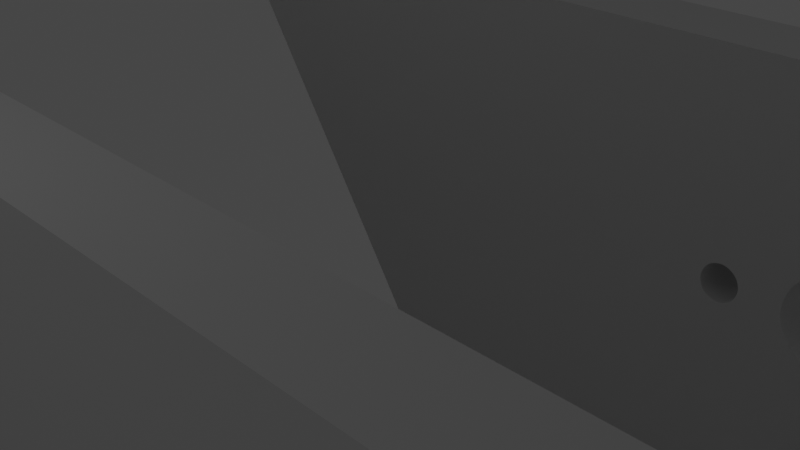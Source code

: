 # Source: pedal-base.blend  (saved by Blender 3.2.14; exported with 4.5.12 LTS)
import bpy
from mathutils import Matrix  # noqa: F401  (used for matrix-valued properties, if any)

bpy.ops.wm.read_factory_settings(use_empty=True)
scene = bpy.context.scene
scene.name = 'Scene'

# ---- collections
col_collection = bpy.data.collections.new('Collection'); scene.collection.children.link(col_collection)

# ---- world
world_world = bpy.data.worlds.new('World'); scene.world = world_world
world_world.use_nodes = True; world_world.node_tree.nodes.clear()
_N = world_world.node_tree.nodes; _L = world_world.node_tree.links
n0 = _N.new('ShaderNodeOutputWorld'); n0.name = 'World Output'; n0.location = (300, 300)
n1 = _N.new('ShaderNodeBackground'); n1.name = 'Background'; n1.location = (10, 300)
n1.inputs[0].default_value = (0.05088, 0.05088, 0.05088, 1.0)
_L.new(n1.outputs[0], n0.inputs[0])
n0.is_active_output = True
world_world.color = (0.05088, 0.05088, 0.05088)
world_world.use_sun_shadow = False
world_world.sun_shadow_jitter_overblur = 0.0

# ---- cameras
cam_camera = bpy.data.cameras.new('Camera')
cam_camera.clip_end = 100.0
cam_camera.ortho_scale = 7.314

# ---- lights
light_light = bpy.data.lights.new('Light', 'POINT')
light_light.transmission_factor = 0.0
light_light.energy = 1000.0
light_light.shadow_soft_size = 0.1
light_light.shadow_maximum_resolution = 0.006
light_light.use_absolute_resolution = True

# ---- meshes
me_sketch = bpy.data.meshes.new('Sketch')
me_sketch.from_pydata([(-120.0, 48.0, 0.0), (-110.0, 48.0, 0.0), (-110.0, 54.0, 0.0), (-109.9, 54.79, 0.0), (-109.8, 55.54, 0.0), (-109.6, 56.26, 0.0), (-109.2, 56.94, 0.0), (-108.8, 57.57, 0.0), (-108.3, 58.14, 0.0), (-107.8, 58.64, 0.0), (-107.2, 59.08, 0.0), (-106.5, 59.44, 0.0), (-105.8, 59.72, 0.0), (-105.1, 59.9, 0.0), (-104.3, 59.99, 0.0), (-75.7, 59.99, 0.0), (-74.91, 59.9, 0.0), (-74.17, 59.72, 0.0), (-73.46, 59.44, 0.0), (-72.8, 59.08, 0.0), (-72.2, 58.64, 0.0), (-71.65, 58.14, 0.0), (-71.17, 57.57, 0.0), (-70.77, 56.94, 0.0), (-70.44, 56.26, 0.0), (-70.2, 55.54, 0.0), (-70.05, 54.79, 0.0), (-70.0, 54.0, 0.0), (-70.0, 48.0, 0.0), (70.0, 48.0, 0.0), (70.0, 54.0, 0.0), (70.06, 54.82, 0.0), (70.21, 55.6, 0.0), (70.47, 56.34, 0.0), (70.82, 57.03, 0.0), (71.25, 57.67, 0.0), (71.76, 58.24, 0.0), (72.33, 58.75, 0.0), (72.97, 59.18, 0.0), (73.66, 59.53, 0.0), (74.41, 59.79, 0.0), (75.19, 59.95, 0.0), (76.0, 60.0, 0.0), (104.0, 60.0, 0.0), (104.8, 59.95, 0.0), (105.6, 59.79, 0.0), (106.3, 59.53, 0.0), (107.0, 59.18, 0.0), (107.7, 58.75, 0.0), (108.2, 58.24, 0.0), (108.8, 57.67, 0.0), (109.2, 57.03, 0.0), (109.5, 56.34, 0.0), (109.8, 55.6, 0.0), (109.9, 54.82, 0.0), (110.0, 54.0, 0.0), (110.0, 48.0, 0.0), (120.0, 48.0, 0.0), (120.0, 0.001659, 0.0), (110.0, 0.001659, 0.0), (110.0, -5.998, 0.0), (109.9, -6.813, 0.0), (109.8, -7.593, 0.0), (109.5, -8.334, 0.0), (109.2, -9.027, 0.0), (108.8, -9.665, 0.0), (108.2, -10.24, 0.0), (107.7, -10.75, 0.0), (107.0, -11.18, 0.0), (106.3, -11.53, 0.0), (105.6, -11.78, 0.0), (104.8, -11.94, 0.0), (104.0, -12.0, 0.0), (76.0, -12.0, 0.0), (75.19, -11.94, 0.0), (74.41, -11.78, 0.0), (73.66, -11.53, 0.0), (72.97, -11.18, 0.0), (72.33, -10.75, 0.0), (71.76, -10.24, 0.0), (71.25, -9.665, 0.0), (70.82, -9.027, 0.0), (70.47, -8.334, 0.0), (70.21, -7.593, 0.0), (70.06, -6.813, 0.0), (70.0, -5.998, 0.0), (70.0, 0.001659, 0.0), (-70.0, 0.001659, 0.0), (-70.0, -5.998, 0.0), (-70.05, -6.813, 0.0), (-70.21, -7.593, 0.0), (-70.47, -8.334, 0.0), (-70.82, -9.027, 0.0), (-71.25, -9.665, 0.0), (-71.76, -10.24, 0.0), (-72.33, -10.75, 0.0), (-72.97, -11.18, 0.0), (-73.66, -11.53, 0.0), (-74.4, -11.78, 0.0), (-75.19, -11.94, 0.0), (-76.0, -12.0, 0.0), (-104.0, -12.0, 0.0), (-104.8, -11.94, 0.0), (-105.6, -11.78, 0.0), (-106.3, -11.53, 0.0), (-107.0, -11.18, 0.0), (-107.7, -10.75, 0.0), (-108.2, -10.24, 0.0), (-108.7, -9.665, 0.0), (-109.2, -9.027, 0.0), (-109.5, -8.334, 0.0), (-109.8, -7.593, 0.0), (-109.9, -6.813, 0.0), (-110.0, -5.998, 0.0), (-110.0, 0.001659, 0.0), (-120.0, 0.001659, 0.0), (-76.0, -3.248, 0.0), (-104.0, -3.248, 0.0), (-104.4, -3.273, 0.0), (-104.7, -3.347, 0.0), (-105.1, -3.464, 0.0), (-105.4, -3.624, 0.0), (-105.7, -3.821, 0.0), (-105.9, -4.054, 0.0), (-106.2, -4.318, 0.0), (-106.4, -4.61, 0.0), (-106.5, -4.928, 0.0), (-106.7, -5.267, 0.0), (-106.7, -5.625, 0.0), (-106.7, -5.998, 0.0), (-106.7, -6.371, 0.0), (-106.7, -6.729, 0.0), (-106.5, -7.069, 0.0), (-106.4, -7.386, 0.0), (-106.2, -7.679, 0.0), (-105.9, -7.943, 0.0), (-105.7, -8.175, 0.0), (-105.4, -8.373, 0.0), (-105.1, -8.532, 0.0), (-104.7, -8.65, 0.0), (-104.4, -8.723, 0.0), (-104.0, -8.748, 0.0), (-76.0, -8.748, 0.0), (-75.63, -8.723, 0.0), (-75.27, -8.65, 0.0), (-74.93, -8.532, 0.0), (-74.61, -8.373, 0.0), (-74.32, -8.175, 0.0), (-74.06, -7.943, 0.0), (-73.82, -7.679, 0.0), (-73.63, -7.386, 0.0), (-73.47, -7.069, 0.0), (-73.35, -6.729, 0.0), (-73.27, -6.371, 0.0), (-73.25, -5.998, 0.0), (-73.27, -5.625, 0.0), (-73.35, -5.267, 0.0), (-73.47, -4.928, 0.0), (-73.63, -4.61, 0.0), (-73.82, -4.318, 0.0), (-74.06, -4.054, 0.0), (-74.32, -3.821, 0.0), (-74.61, -3.624, 0.0), (-74.93, -3.464, 0.0), (-75.27, -3.347, 0.0), (-75.63, -3.273, 0.0), (-104.0, 51.25, 0.0), (-76.0, 51.25, 0.0), (-75.63, 51.28, 0.0), (-75.27, 51.35, 0.0), (-74.93, 51.47, 0.0), (-74.61, 51.63, 0.0), (-74.32, 51.82, 0.0), (-74.06, 52.06, 0.0), (-73.82, 52.32, 0.0), (-73.63, 52.61, 0.0), (-73.47, 52.93, 0.0), (-73.35, 53.27, 0.0), (-73.27, 53.63, 0.0), (-73.25, 54.0, 0.0), (-73.27, 54.37, 0.0), (-73.35, 54.73, 0.0), (-73.47, 55.07, 0.0), (-73.63, 55.39, 0.0), (-73.82, 55.68, 0.0), (-74.06, 55.95, 0.0), (-74.32, 56.18, 0.0), (-74.61, 56.38, 0.0), (-74.93, 56.54, 0.0), (-75.27, 56.65, 0.0), (-75.63, 56.73, 0.0), (-76.0, 56.75, 0.0), (-104.0, 56.75, 0.0), (-104.4, 56.73, 0.0), (-104.7, 56.65, 0.0), (-105.1, 56.54, 0.0), (-105.4, 56.38, 0.0), (-105.7, 56.18, 0.0), (-105.9, 55.95, 0.0), (-106.2, 55.68, 0.0), (-106.4, 55.39, 0.0), (-106.5, 55.07, 0.0), (-106.7, 54.73, 0.0), (-106.7, 54.37, 0.0), (-106.7, 54.0, 0.0), (-106.7, 53.63, 0.0), (-106.7, 53.27, 0.0), (-106.5, 52.93, 0.0), (-106.4, 52.61, 0.0), (-106.2, 52.32, 0.0), (-105.9, 52.06, 0.0), (-105.7, 51.82, 0.0), (-105.4, 51.63, 0.0), (-105.1, 51.47, 0.0), (-104.7, 51.35, 0.0), (-104.4, 51.28, 0.0), (104.0, 56.75, 0.0), (76.0, 56.75, 0.0), (75.63, 56.73, 0.0), (75.27, 56.65, 0.0), (74.93, 56.54, 0.0), (74.61, 56.38, 0.0), (74.32, 56.18, 0.0), (74.06, 55.95, 0.0), (73.82, 55.68, 0.0), (73.63, 55.39, 0.0), (73.47, 55.07, 0.0), (73.35, 54.73, 0.0), (73.28, 54.37, 0.0), (73.25, 54.0, 0.0), (73.28, 53.63, 0.0), (73.35, 53.27, 0.0), (73.47, 52.93, 0.0), (73.63, 52.61, 0.0), (73.82, 52.32, 0.0), (74.06, 52.06, 0.0), (74.32, 51.82, 0.0), (74.61, 51.63, 0.0), (74.93, 51.47, 0.0), (75.27, 51.35, 0.0), (75.63, 51.28, 0.0), (76.0, 51.25, 0.0), (104.0, 51.25, 0.0), (104.4, 51.28, 0.0), (104.7, 51.35, 0.0), (105.1, 51.47, 0.0), (105.4, 51.63, 0.0), (105.7, 51.82, 0.0), (105.9, 52.06, 0.0), (106.2, 52.32, 0.0), (106.4, 52.61, 0.0), (106.5, 52.93, 0.0), (106.7, 53.27, 0.0), (106.7, 53.63, 0.0), (106.8, 54.0, 0.0), (106.7, 54.37, 0.0), (106.7, 54.73, 0.0), (106.5, 55.07, 0.0), (106.4, 55.39, 0.0), (106.2, 55.68, 0.0), (105.9, 55.95, 0.0), (105.7, 56.18, 0.0), (105.4, 56.38, 0.0), (105.1, 56.54, 0.0), (104.7, 56.65, 0.0), (104.4, 56.73, 0.0), (104.0, -3.248, 0.0), (76.0, -3.248, 0.0), (75.63, -3.273, 0.0), (75.27, -3.347, 0.0), (74.93, -3.464, 0.0), (74.61, -3.624, 0.0), (74.32, -3.821, 0.0), (74.06, -4.054, 0.0), (73.82, -4.318, 0.0), (73.63, -4.61, 0.0), (73.47, -4.928, 0.0), (73.35, -5.267, 0.0), (73.28, -5.625, 0.0), (73.25, -5.998, 0.0), (73.28, -6.371, 0.0), (73.35, -6.729, 0.0), (73.47, -7.069, 0.0), (73.63, -7.386, 0.0), (73.82, -7.679, 0.0), (74.06, -7.943, 0.0), (74.32, -8.175, 0.0), (74.61, -8.373, 0.0), (74.93, -8.532, 0.0), (75.27, -8.65, 0.0), (75.63, -8.723, 0.0), (76.0, -8.748, 0.0), (104.0, -8.748, 0.0), (104.4, -8.723, 0.0), (104.7, -8.65, 0.0), (105.1, -8.532, 0.0), (105.4, -8.373, 0.0), (105.7, -8.175, 0.0), (105.9, -7.943, 0.0), (106.2, -7.679, 0.0), (106.4, -7.386, 0.0), (106.5, -7.069, 0.0), (106.7, -6.729, 0.0), (106.7, -6.371, 0.0), (106.8, -5.998, 0.0), (106.7, -5.625, 0.0), (106.7, -5.267, 0.0), (106.5, -4.928, 0.0), (106.4, -4.61, 0.0), (106.2, -4.318, 0.0), (105.9, -4.054, 0.0), (105.7, -3.821, 0.0), (105.4, -3.624, 0.0), (105.1, -3.464, 0.0), (104.7, -3.347, 0.0), (104.4, -3.273, 0.0)], [], [(252, 251, 250, 249, 248, 247, 246, 245, 56, 55, 253), (25, 24, 186, 185, 184, 183, 182, 181, 180, 179, 178, 177, 176, 175, 174, 173, 172, 171, 170, 169, 168, 167, 166, 215, 214, 213, 212, 211, 210, 209, 208, 207, 206, 205, 204, 203, 202, 201, 200, 199, 198, 197, 196, 195, 194, 193, 192, 6, 5, 4, 3, 2, 1, 0, 115, 58, 57, 56, 245, 244, 243, 242, 241, 240, 239, 238, 237, 236, 235, 234, 233, 232, 231, 230, 229, 228, 227, 226, 225, 224, 223, 222, 221, 220, 219, 218, 217, 216, 265, 264, 263, 262, 261, 260, 259, 258, 257, 256, 255, 254, 253, 55, 54, 53, 52, 51, 50, 49, 48, 47, 46, 45, 44, 43, 42, 41, 40, 39, 38, 37, 36, 35, 34, 33, 32, 31, 30, 29, 28, 27, 26), (266, 315, 59, 86, 269, 268, 267), (162, 161, 160, 159, 158, 157, 88, 87), (114, 58, 115), (87, 58, 114), (86, 58, 87), (59, 58, 86), (60, 59, 315, 314, 313, 312, 311, 310, 309, 308, 307, 306, 305, 304, 303, 302, 301, 300, 299, 298, 297, 296, 295, 294, 293, 292, 291, 290, 289, 288, 287, 286, 285, 284, 283, 282, 281, 280, 279, 278, 277, 276, 275, 274, 273, 272, 271, 270, 269, 86, 85, 84, 83, 82, 81, 80, 79, 78, 77, 76, 75, 74, 73, 72, 71, 70, 69, 68, 67, 66, 65, 64, 63, 62, 61), (95, 94, 93, 92, 91, 90, 89, 88, 157, 156, 155, 154, 153, 152, 151, 150, 149, 148, 147, 146, 145, 144, 143, 142, 141, 140, 139, 138, 137, 136, 135, 134, 133, 132, 131, 130, 129, 128, 127, 126, 125, 124, 123, 122, 121, 120, 119, 118, 117, 116, 165, 164, 163, 162, 87, 114, 113, 112, 111, 110, 109, 108, 107, 106, 105, 104, 103, 102, 101, 100, 99, 98, 97, 96), (16, 15, 14, 13, 12, 11, 10, 9, 8, 7, 6, 192, 191, 190, 189, 188, 187, 186, 24, 23, 22, 21, 20, 19, 18, 17)])
_uv = me_sketch.uv_layers.new(name='UVMap')
_uv.uv.foreach_set('vector', [0.8025, 0.0, 0.7994, 0.0, 0.7962, 0.0, 0.7931, 0.0, 0.79, 0.0, 0.7868, 0.0, 0.7837, 0.0, 0.7806, 0.0, 0.1818, 0.0, 0.1787, 0.0, 0.8056, 0.0, 0.08464, 0.0, 0.0815, 0.0, 0.5956, 0.0, 0.5925, 0.0, 0.5893, 0.0, 0.5862, 0.0, 0.5831, 0.0, 0.5799, 0.0, 0.5768, 0.0, 0.5737, 0.0, 0.5705, 0.0, 0.5674, 0.0, 0.5643, 0.0, 0.5611, 0.0, 0.558, 0.0, 0.5549, 0.0, 0.5517, 0.0, 0.5486, 0.0, 0.5455, 0.0, 0.5423, 0.0, 0.5392, 0.0, 0.5361, 0.0, 0.5329, 0.0, 0.6865, 0.0, 0.6834, 0.0, 0.6803, 0.0, 0.6771, 0.0, 0.674, 0.0, 0.6708, 0.0, 0.6677, 0.0, 0.6646, 0.0, 0.6614, 0.0, 0.6583, 0.0, 0.6552, 0.0, 0.652, 0.0, 0.6489, 0.0, 0.6458, 0.0, 0.6426, 0.0, 0.6395, 0.0, 0.6364, 0.0, 0.6332, 0.0, 0.6301, 0.0, 0.627, 0.0, 0.6238, 0.0, 0.6207, 0.0, 0.6176, 0.0, 0.6144, 0.0, 0.02508, 0.0, 0.02194, 0.0, 0.01881, 0.0, 0.01567, 0.0, 0.01254, 0.0, 0.009404, 0.0, 0.00627, 0.0, 0.373, 0.0, 0.1944, 0.0, 0.185, 0.0, 0.1818, 0.0, 0.7806, 0.0, 0.7774, 0.0, 0.7743, 0.0, 0.7712, 0.0, 0.768, 0.0, 0.7649, 0.0, 0.7618, 0.0, 0.7586, 0.0, 0.7555, 0.0, 0.7524, 0.0, 0.7492, 0.0, 0.7461, 0.0, 0.7429, 0.0, 0.7398, 0.0, 0.7367, 0.0, 0.7335, 0.0, 0.7304, 0.0, 0.7273, 0.0, 0.7241, 0.0, 0.721, 0.0, 0.7179, 0.0, 0.7147, 0.0, 0.7116, 0.0, 0.7085, 0.0, 0.7053, 0.0, 0.7022, 0.0, 0.6991, 0.0, 0.6959, 0.0, 0.6928, 0.0, 0.6897, 0.0, 0.8433, 0.0, 0.8401, 0.0, 0.837, 0.0, 0.8339, 0.0, 0.8307, 0.0, 0.8276, 0.0, 0.8245, 0.0, 0.8213, 0.0, 0.8182, 0.0, 0.815, 0.0, 0.8119, 0.0, 0.8088, 0.0, 0.8056, 0.0, 0.1787, 0.0, 0.1755, 0.0, 0.1724, 0.0, 0.1693, 0.0, 0.1661, 0.0, 0.163, 0.0, 0.1599, 0.0, 0.1567, 0.0, 0.1536, 0.0, 0.1505, 0.0, 0.1473, 0.0, 0.1442, 0.0, 0.1411, 0.0, 0.1379, 0.0, 0.1348, 0.0, 0.1317, 0.0, 0.1285, 0.0, 0.1254, 0.0, 0.1223, 0.0, 0.1191, 0.0, 0.116, 0.0, 0.1129, 0.0, 0.1097, 0.0, 0.1066, 0.0, 0.1034, 0.0, 0.1003, 0.0, 0.09718, 0.0, 0.09404, 0.0, 0.09091, 0.0, 0.08777, 0.0, 0.8464, 0.0, 1.0, 0.0, 0.1975, 0.0, 0.2821, 0.0, 0.8558, 0.0, 0.8527, 0.0, 0.8495, 0.0, 0.5204, 0.0, 0.5172, 0.0, 0.5141, 0.0, 0.511, 0.0, 0.5078, 0.0, 0.5047, 0.0, 0.2884, 0.0, 0.2853, 0.0, 0.3699, 0.0, 0.1944, 0.0, 0.373, 0.0, 0.2853, 0.0, 0.1944, 0.0, 0.3699, 0.0, 0.2821, 0.0, 0.1944, 0.0, 0.2853, 0.0, 0.1975, 0.0, 0.1944, 0.0, 0.2821, 0.0, 0.2006, 0.0, 0.1975, 0.0, 1.0, 0.0, 0.9969, 0.0, 0.9937, 0.0, 0.9906, 0.0, 0.9875, 0.0, 0.9843, 0.0, 0.9812, 0.0, 0.9781, 0.0, 0.9749, 0.0, 0.9718, 0.0, 0.9687, 0.0, 0.9655, 0.0, 0.9624, 0.0, 0.9592, 0.0, 0.9561, 0.0, 0.953, 0.0, 0.9498, 0.0, 0.9467, 0.0, 0.9436, 0.0, 0.9404, 0.0, 0.9373, 0.0, 0.9342, 0.0, 0.931, 0.0, 0.9279, 0.0, 0.9248, 0.0, 0.9216, 0.0, 0.9185, 0.0, 0.9154, 0.0, 0.9122, 0.0, 0.9091, 0.0, 0.906, 0.0, 0.9028, 0.0, 0.8997, 0.0, 0.8966, 0.0, 0.8934, 0.0, 0.8903, 0.0, 0.8871, 0.0, 0.884, 0.0, 0.8809, 0.0, 0.8777, 0.0, 0.8746, 0.0, 0.8715, 0.0, 0.8683, 0.0, 0.8652, 0.0, 0.8621, 0.0, 0.8589, 0.0, 0.8558, 0.0, 0.2821, 0.0, 0.279, 0.0, 0.2759, 0.0, 0.2727, 0.0, 0.2696, 0.0, 0.2665, 0.0, 0.2633, 0.0, 0.2602, 0.0, 0.2571, 0.0, 0.2539, 0.0, 0.2508, 0.0, 0.2476, 0.0, 0.2445, 0.0, 0.2414, 0.0, 0.2382, 0.0, 0.2351, 0.0, 0.232, 0.0, 0.2288, 0.0, 0.2257, 0.0, 0.2226, 0.0, 0.2194, 0.0, 0.2163, 0.0, 0.2132, 0.0, 0.21, 0.0, 0.2069, 0.0, 0.2038, 0.0, 0.3103, 0.0, 0.3072, 0.0, 0.3041, 0.0, 0.3009, 0.0, 0.2978, 0.0, 0.2947, 0.0, 0.2915, 0.0, 0.2884, 0.0, 0.5047, 0.0, 0.5016, 0.0, 0.4984, 0.0, 0.4953, 0.0, 0.4922, 0.0, 0.489, 0.0, 0.4859, 0.0, 0.4828, 0.0, 0.4796, 0.0, 0.4765, 0.0, 0.4734, 0.0, 0.4702, 0.0, 0.4671, 0.0, 0.4639, 0.0, 0.4608, 0.0, 0.4577, 0.0, 0.4545, 0.0, 0.4514, 0.0, 0.4483, 0.0, 0.4451, 0.0, 0.442, 0.0, 0.4389, 0.0, 0.4357, 0.0, 0.4326, 0.0, 0.4295, 0.0, 0.4263, 0.0, 0.4232, 0.0, 0.4201, 0.0, 0.4169, 0.0, 0.4138, 0.0, 0.4107, 0.0, 0.4075, 0.0, 0.4044, 0.0, 0.4013, 0.0, 0.3981, 0.0, 0.395, 0.0, 0.3918, 0.0, 0.3887, 0.0, 0.3856, 0.0, 0.3824, 0.0, 0.3793, 0.0, 0.3762, 0.0, 0.5298, 0.0, 0.5266, 0.0, 0.5235, 0.0, 0.5204, 0.0, 0.2853, 0.0, 0.3699, 0.0, 0.3668, 0.0, 0.3636, 0.0, 0.3605, 0.0, 0.3574, 0.0, 0.3542, 0.0, 0.3511, 0.0, 0.348, 0.0, 0.3448, 0.0, 0.3417, 0.0, 0.3386, 0.0, 0.3354, 0.0, 0.3323, 0.0, 0.3292, 0.0, 0.326, 0.0, 0.3229, 0.0, 0.3197, 0.0, 0.3166, 0.0, 0.3135, 0.0, 0.05643, 0.0, 0.05329, 0.0, 0.05016, 0.0, 0.04702, 0.0, 0.04389, 0.0, 0.04075, 0.0, 0.03762, 0.0, 0.03448, 0.0, 0.03135, 0.0, 0.02821, 0.0, 0.02508, 0.0, 0.6144, 0.0, 0.6113, 0.0, 0.6082, 0.0, 0.605, 0.0, 0.6019, 0.0, 0.5987, 0.0, 0.5956, 0.0, 0.0815, 0.0, 0.07837, 0.0, 0.07524, 0.0, 0.0721, 0.0, 0.06897, 0.0, 0.06583, 0.0, 0.0627, 0.0, 0.05956, 0.0])
me_sketch.update()
me_sketch_002 = bpy.data.meshes.new('Sketch.002')
me_sketch_002.from_pydata([(120.0, 0.0, 0.0), (-120.0, 0.0, 0.0), (-120.0, 16.0, 0.0), (-119.9, 18.17, 0.0), (-119.4, 20.25, 0.0), (-118.7, 22.23, 0.0), (-117.8, 24.08, 0.0), (-116.7, 25.78, 0.0), (-115.3, 27.31, 0.0), (-113.8, 28.67, 0.0), (-112.1, 29.82, 0.0), (-110.2, 30.74, 0.0), (-108.3, 31.43, 0.0), (-106.2, 31.85, 0.0), (-104.0, 32.0, 0.0), (104.0, 32.0, 0.0), (106.2, 31.85, 0.0), (108.3, 31.43, 0.0), (110.2, 30.74, 0.0), (112.1, 29.82, 0.0), (113.8, 28.67, 0.0), (115.3, 27.31, 0.0), (116.7, 25.78, 0.0), (117.8, 24.08, 0.0), (118.7, 22.23, 0.0), (119.4, 20.25, 0.0), (119.9, 18.17, 0.0), (120.0, 16.0, 0.0), (104.0, 20.25, 0.0), (103.4, 20.21, 0.0), (102.9, 20.1, 0.0), (102.3, 19.92, 0.0), (101.9, 19.67, 0.0), (101.4, 19.36, 0.0), (101.0, 19.01, 0.0), (100.6, 18.6, 0.0), (100.3, 18.15, 0.0), (100.1, 17.65, 0.0), (99.9, 17.13, 0.0), (99.79, 16.58, 0.0), (99.75, 16.0, 0.0), (99.79, 15.42, 0.0), (99.9, 14.87, 0.0), (100.1, 14.35, 0.0), (100.3, 13.85, 0.0), (100.6, 13.4, 0.0), (101.0, 12.99, 0.0), (101.4, 12.64, 0.0), (101.9, 12.33, 0.0), (102.3, 12.08, 0.0), (102.9, 11.9, 0.0), (103.4, 11.79, 0.0), (104.0, 11.75, 0.0), (104.6, 11.79, 0.0), (105.1, 11.9, 0.0), (105.7, 12.08, 0.0), (106.1, 12.33, 0.0), (106.6, 12.64, 0.0), (107.0, 12.99, 0.0), (107.4, 13.4, 0.0), (107.7, 13.85, 0.0), (107.9, 14.35, 0.0), (108.1, 14.87, 0.0), (108.2, 15.42, 0.0), (108.2, 16.0, 0.0), (108.2, 16.58, 0.0), (108.1, 17.13, 0.0), (107.9, 17.65, 0.0), (107.7, 18.15, 0.0), (107.4, 18.6, 0.0), (107.0, 19.01, 0.0), (106.6, 19.36, 0.0), (106.1, 19.67, 0.0), (105.7, 19.92, 0.0), (105.1, 20.1, 0.0), (104.6, 20.21, 0.0), (24.0, 19.5, 0.0), (23.53, 19.47, 0.0), (23.07, 19.37, 0.0), (22.64, 19.22, 0.0), (22.23, 19.02, 0.0), (21.86, 18.77, 0.0), (21.53, 18.47, 0.0), (21.23, 18.14, 0.0), (20.98, 17.77, 0.0), (20.78, 17.36, 0.0), (20.63, 16.93, 0.0), (20.53, 16.47, 0.0), (20.5, 16.0, 0.0), (20.53, 15.53, 0.0), (20.63, 15.07, 0.0), (20.78, 14.64, 0.0), (20.98, 14.23, 0.0), (21.23, 13.86, 0.0), (21.53, 13.53, 0.0), (21.86, 13.23, 0.0), (22.23, 12.98, 0.0), (22.64, 12.78, 0.0), (23.07, 12.63, 0.0), (23.53, 12.53, 0.0), (24.0, 12.5, 0.0), (24.47, 12.53, 0.0), (24.93, 12.63, 0.0), (25.36, 12.78, 0.0), (25.77, 12.98, 0.0), (26.14, 13.23, 0.0), (26.47, 13.53, 0.0), (26.77, 13.86, 0.0), (27.02, 14.23, 0.0), (27.22, 14.64, 0.0), (27.37, 15.07, 0.0), (27.47, 15.53, 0.0), (27.5, 16.0, 0.0), (27.47, 16.47, 0.0), (27.37, 16.93, 0.0), (27.22, 17.36, 0.0), (27.02, 17.77, 0.0), (26.77, 18.14, 0.0), (26.47, 18.47, 0.0), (26.14, 18.77, 0.0), (25.77, 19.02, 0.0), (25.36, 19.22, 0.0), (24.93, 19.37, 0.0), (24.47, 19.47, 0.0), (16.0, 17.4, 0.0), (15.81, 17.39, 0.0), (15.63, 17.35, 0.0), (15.46, 17.29, 0.0), (15.29, 17.21, 0.0), (15.14, 17.11, 0.0), (15.01, 16.99, 0.0), (14.89, 16.86, 0.0), (14.79, 16.71, 0.0), (14.71, 16.54, 0.0), (14.65, 16.37, 0.0), (14.61, 16.19, 0.0), (14.6, 16.0, 0.0), (14.61, 15.81, 0.0), (14.65, 15.63, 0.0), (14.71, 15.46, 0.0), (14.79, 15.29, 0.0), (14.89, 15.14, 0.0), (15.01, 15.01, 0.0), (15.14, 14.89, 0.0), (15.29, 14.79, 0.0), (15.46, 14.71, 0.0), (15.63, 14.65, 0.0), (15.81, 14.61, 0.0), (16.0, 14.6, 0.0), (16.19, 14.61, 0.0), (16.37, 14.65, 0.0), (16.54, 14.71, 0.0), (16.71, 14.79, 0.0), (16.86, 14.89, 0.0), (16.99, 15.01, 0.0), (17.11, 15.14, 0.0), (17.21, 15.29, 0.0), (17.29, 15.46, 0.0), (17.35, 15.63, 0.0), (17.39, 15.81, 0.0), (17.4, 16.0, 0.0), (17.39, 16.19, 0.0), (17.35, 16.37, 0.0), (17.29, 16.54, 0.0), (17.21, 16.71, 0.0), (17.11, 16.86, 0.0), (16.99, 16.99, 0.0), (16.86, 17.11, 0.0), (16.71, 17.21, 0.0), (16.54, 17.29, 0.0), (16.37, 17.35, 0.0), (16.19, 17.39, 0.0), (32.0, 17.4, 0.0), (31.81, 17.39, 0.0), (31.63, 17.35, 0.0), (31.46, 17.29, 0.0), (31.29, 17.21, 0.0), (31.14, 17.11, 0.0), (31.01, 16.99, 0.0), (30.89, 16.86, 0.0), (30.79, 16.71, 0.0), (30.71, 16.54, 0.0), (30.65, 16.37, 0.0), (30.61, 16.19, 0.0), (30.6, 16.0, 0.0), (30.61, 15.81, 0.0), (30.65, 15.63, 0.0), (30.71, 15.46, 0.0), (30.79, 15.29, 0.0), (30.89, 15.14, 0.0), (31.01, 15.01, 0.0), (31.14, 14.89, 0.0), (31.29, 14.79, 0.0), (31.46, 14.71, 0.0), (31.63, 14.65, 0.0), (31.81, 14.61, 0.0), (32.0, 14.6, 0.0), (32.19, 14.61, 0.0), (32.37, 14.65, 0.0), (32.54, 14.71, 0.0), (32.71, 14.79, 0.0), (32.86, 14.89, 0.0), (32.99, 15.01, 0.0), (33.11, 15.14, 0.0), (33.21, 15.29, 0.0), (33.29, 15.46, 0.0), (33.35, 15.63, 0.0), (33.39, 15.81, 0.0), (33.4, 16.0, 0.0), (33.39, 16.19, 0.0), (33.35, 16.37, 0.0), (33.29, 16.54, 0.0), (33.21, 16.71, 0.0), (33.11, 16.86, 0.0), (32.99, 16.99, 0.0), (32.86, 17.11, 0.0), (32.71, 17.21, 0.0), (32.54, 17.29, 0.0), (32.37, 17.35, 0.0), (32.19, 17.39, 0.0), (-104.0, 18.75, 0.0), (-104.4, 18.72, 0.0), (-104.7, 18.65, 0.0), (-105.1, 18.53, 0.0), (-105.4, 18.37, 0.0), (-105.7, 18.18, 0.0), (-105.9, 17.94, 0.0), (-106.2, 17.68, 0.0), (-106.4, 17.39, 0.0), (-106.5, 17.07, 0.0), (-106.7, 16.73, 0.0), (-106.7, 16.37, 0.0), (-106.8, 16.0, 0.0), (-106.7, 15.63, 0.0), (-106.7, 15.27, 0.0), (-106.5, 14.93, 0.0), (-106.4, 14.61, 0.0), (-106.2, 14.32, 0.0), (-105.9, 14.06, 0.0), (-105.7, 13.82, 0.0), (-105.4, 13.63, 0.0), (-105.1, 13.47, 0.0), (-104.7, 13.35, 0.0), (-104.4, 13.28, 0.0), (-104.0, 13.25, 0.0), (-103.6, 13.28, 0.0), (-103.3, 13.35, 0.0), (-102.9, 13.47, 0.0), (-102.6, 13.63, 0.0), (-102.3, 13.82, 0.0), (-102.1, 14.06, 0.0), (-101.8, 14.32, 0.0), (-101.6, 14.61, 0.0), (-101.5, 14.93, 0.0), (-101.3, 15.27, 0.0), (-101.3, 15.63, 0.0), (-101.2, 16.0, 0.0), (-101.3, 16.37, 0.0), (-101.3, 16.73, 0.0), (-101.5, 17.07, 0.0), (-101.6, 17.39, 0.0), (-101.8, 17.68, 0.0), (-102.1, 17.94, 0.0), (-102.3, 18.18, 0.0), (-102.6, 18.37, 0.0), (-102.9, 18.53, 0.0), (-103.3, 18.65, 0.0), (-103.6, 18.72, 0.0)], [], [(197, 196, 195, 194, 193, 192, 191, 190, 189, 188, 187, 186, 185, 184, 183, 182, 181, 180, 179, 178, 177, 176, 175, 174, 173, 172, 219, 218, 217, 38, 37, 36, 35, 118, 117, 116, 115, 114, 113, 112, 111, 110, 109, 108, 44, 43, 42, 201, 200, 199, 198), (39, 38, 217, 216, 215, 214, 213, 212, 211, 210, 209, 208, 207, 206, 205, 204, 203, 202, 201, 42, 41, 40), (128, 127, 126, 125, 124, 171, 170, 169, 168, 167, 166, 165, 164, 163, 162, 161, 160, 159, 158, 157, 156, 155, 154, 153, 152, 151, 150, 149, 148, 147, 146, 145, 144, 143, 142, 141, 140, 139, 138, 137, 136, 135, 134, 133, 132, 131, 130, 258, 257, 256, 255, 254, 253, 252, 251, 250, 249, 248, 247, 246, 245, 95, 94, 93, 92, 91, 90, 89, 88, 87, 86, 85, 84, 83, 82, 81, 80, 79, 78, 77, 76, 123, 122, 121, 120, 119, 118, 35, 34, 33, 32, 31, 30, 29, 28, 75, 74, 73, 72, 71, 70, 69, 68, 67, 66, 65, 64, 63, 62, 61, 60, 59, 58, 57, 56, 55, 54, 53, 52, 51, 50, 49, 48, 47, 46, 45, 44, 108, 107, 106, 105, 104, 103, 102, 101, 100, 99, 98, 97, 96, 1, 0, 27, 26, 25, 24, 23, 22, 21, 20, 19, 18, 17, 16, 15, 14, 13, 12, 11, 10, 9, 8, 7, 6, 5, 4, 3, 2, 226, 225, 224, 223, 222, 221, 220, 267, 266, 265, 264, 263, 262, 261, 260, 259, 129), (258, 130, 129, 259), (241, 240, 239, 238, 237, 236, 235, 234, 233, 232, 231, 230, 229, 228, 227, 226, 2, 1, 96, 95, 245, 244, 243, 242)])
_uv = me_sketch_002.uv_layers.new(name='UVMap')
_uv.uv.foreach_set('vector', [0.7378, 0.0, 0.7341, 0.0, 0.7303, 0.0, 0.7266, 0.0, 0.7228, 0.0, 0.7191, 0.0, 0.7154, 0.0, 0.7116, 0.0, 0.7079, 0.0, 0.7041, 0.0, 0.7004, 0.0, 0.6966, 0.0, 0.6929, 0.0, 0.6891, 0.0, 0.6854, 0.0, 0.6816, 0.0, 0.6779, 0.0, 0.6742, 0.0, 0.6704, 0.0, 0.6667, 0.0, 0.6629, 0.0, 0.6592, 0.0, 0.6554, 0.0, 0.6517, 0.0, 0.6479, 0.0, 0.6442, 0.0, 0.8202, 0.0, 0.8165, 0.0, 0.8127, 0.0, 0.1423, 0.0, 0.1386, 0.0, 0.1348, 0.0, 0.1311, 0.0, 0.4419, 0.0, 0.4382, 0.0, 0.4345, 0.0, 0.4307, 0.0, 0.427, 0.0, 0.4232, 0.0, 0.4195, 0.0, 0.4157, 0.0, 0.412, 0.0, 0.4082, 0.0, 0.4045, 0.0, 0.1648, 0.0, 0.161, 0.0, 0.1573, 0.0, 0.7528, 0.0, 0.7491, 0.0, 0.7453, 0.0, 0.7416, 0.0, 0.1461, 0.0, 0.1423, 0.0, 0.8127, 0.0, 0.809, 0.0, 0.8052, 0.0, 0.8015, 0.0, 0.7978, 0.0, 0.794, 0.0, 0.7903, 0.0, 0.7865, 0.0, 0.7828, 0.0, 0.779, 0.0, 0.7753, 0.0, 0.7715, 0.0, 0.7678, 0.0, 0.764, 0.0, 0.7603, 0.0, 0.7566, 0.0, 0.7528, 0.0, 0.1573, 0.0, 0.1536, 0.0, 0.1498, 0.0, 0.4794, 0.0, 0.4757, 0.0, 0.4719, 0.0, 0.4682, 0.0, 0.4644, 0.0, 0.6404, 0.0, 0.6367, 0.0, 0.633, 0.0, 0.6292, 0.0, 0.6255, 0.0, 0.6217, 0.0, 0.618, 0.0, 0.6142, 0.0, 0.6105, 0.0, 0.6067, 0.0, 0.603, 0.0, 0.5993, 0.0, 0.5955, 0.0, 0.5918, 0.0, 0.588, 0.0, 0.5843, 0.0, 0.5805, 0.0, 0.5768, 0.0, 0.573, 0.0, 0.5693, 0.0, 0.5655, 0.0, 0.5618, 0.0, 0.5581, 0.0, 0.5543, 0.0, 0.5506, 0.0, 0.5468, 0.0, 0.5431, 0.0, 0.5393, 0.0, 0.5356, 0.0, 0.5318, 0.0, 0.5281, 0.0, 0.5243, 0.0, 0.5206, 0.0, 0.5169, 0.0, 0.5131, 0.0, 0.5094, 0.0, 0.5056, 0.0, 0.5019, 0.0, 0.4981, 0.0, 0.4944, 0.0, 0.4906, 0.0, 0.4869, 0.0, 0.9663, 0.0, 0.9625, 0.0, 0.9588, 0.0, 0.9551, 0.0, 0.9513, 0.0, 0.9476, 0.0, 0.9438, 0.0, 0.9401, 0.0, 0.9363, 0.0, 0.9326, 0.0, 0.9288, 0.0, 0.9251, 0.0, 0.9213, 0.0, 0.9176, 0.0, 0.3558, 0.0, 0.3521, 0.0, 0.3483, 0.0, 0.3446, 0.0, 0.3408, 0.0, 0.3371, 0.0, 0.3333, 0.0, 0.3296, 0.0, 0.3258, 0.0, 0.3221, 0.0, 0.3184, 0.0, 0.3146, 0.0, 0.3109, 0.0, 0.3071, 0.0, 0.3034, 0.0, 0.2996, 0.0, 0.2959, 0.0, 0.2921, 0.0, 0.2884, 0.0, 0.2846, 0.0, 0.4607, 0.0, 0.4569, 0.0, 0.4532, 0.0, 0.4494, 0.0, 0.4457, 0.0, 0.4419, 0.0, 0.1311, 0.0, 0.1273, 0.0, 0.1236, 0.0, 0.1199, 0.0, 0.1161, 0.0, 0.1124, 0.0, 0.1086, 0.0, 0.1049, 0.0, 0.2809, 0.0, 0.2772, 0.0, 0.2734, 0.0, 0.2697, 0.0, 0.2659, 0.0, 0.2622, 0.0, 0.2584, 0.0, 0.2547, 0.0, 0.2509, 0.0, 0.2472, 0.0, 0.2434, 0.0, 0.2397, 0.0, 0.236, 0.0, 0.2322, 0.0, 0.2285, 0.0, 0.2247, 0.0, 0.221, 0.0, 0.2172, 0.0, 0.2135, 0.0, 0.2097, 0.0, 0.206, 0.0, 0.2022, 0.0, 0.1985, 0.0, 0.1948, 0.0, 0.191, 0.0, 0.1873, 0.0, 0.1835, 0.0, 0.1798, 0.0, 0.176, 0.0, 0.1723, 0.0, 0.1685, 0.0, 0.1648, 0.0, 0.4045, 0.0, 0.4007, 0.0, 0.397, 0.0, 0.3933, 0.0, 0.3895, 0.0, 0.3858, 0.0, 0.382, 0.0, 0.3783, 0.0, 0.3745, 0.0, 0.3708, 0.0, 0.367, 0.0, 0.3633, 0.0, 0.3596, 0.0, 0.003745, 0.0, 0.0, 0.0, 0.1011, 0.0, 0.09738, 0.0, 0.09363, 0.0, 0.08989, 0.0, 0.08614, 0.0, 0.0824, 0.0, 0.07865, 0.0, 0.07491, 0.0, 0.07116, 0.0, 0.06742, 0.0, 0.06367, 0.0, 0.05993, 0.0, 0.05618, 0.0, 0.05243, 0.0, 0.04869, 0.0, 0.04494, 0.0, 0.0412, 0.0, 0.03745, 0.0, 0.03371, 0.0, 0.02996, 0.0, 0.02622, 0.0, 0.02247, 0.0, 0.01873, 0.0, 0.01498, 0.0, 0.01124, 0.0, 0.007491, 0.0, 0.8464, 0.0, 0.8427, 0.0, 0.839, 0.0, 0.8352, 0.0, 0.8315, 0.0, 0.8277, 0.0, 0.824, 0.0, 1.0, 0.0, 0.9963, 0.0, 0.9925, 0.0, 0.9888, 0.0, 0.985, 0.0, 0.9813, 0.0, 0.9775, 0.0, 0.9738, 0.0, 0.97, 0.0, 0.4831, 0.0, 0.9663, 0.0, 0.4869, 0.0, 0.4831, 0.0, 0.97, 0.0, 0.9026, 0.0, 0.8989, 0.0, 0.8951, 0.0, 0.8914, 0.0, 0.8876, 0.0, 0.8839, 0.0, 0.8801, 0.0, 0.8764, 0.0, 0.8727, 0.0, 0.8689, 0.0, 0.8652, 0.0, 0.8614, 0.0, 0.8577, 0.0, 0.8539, 0.0, 0.8502, 0.0, 0.8464, 0.0, 0.007491, 0.0, 0.003745, 0.0, 0.3596, 0.0, 0.3558, 0.0, 0.9176, 0.0, 0.9139, 0.0, 0.9101, 0.0, 0.9064, 0.0])
me_sketch_002.update()
me_sketch_003 = bpy.data.meshes.new('Sketch.003')
me_sketch_003.from_pydata([(120.0, 0.0, 0.0), (-120.0, 0.0, 0.0), (-120.0, 16.0, 0.0), (-119.9, 18.17, 0.0), (-119.4, 20.25, 0.0), (-118.7, 22.23, 0.0), (-117.8, 24.08, 0.0), (-116.7, 25.78, 0.0), (-115.3, 27.31, 0.0), (-113.8, 28.67, 0.0), (-112.1, 29.82, 0.0), (-110.2, 30.74, 0.0), (-108.3, 31.43, 0.0), (-106.2, 31.85, 0.0), (-104.0, 32.0, 0.0), (104.0, 32.0, 0.0), (106.2, 31.85, 0.0), (108.3, 31.43, 0.0), (110.2, 30.74, 0.0), (112.1, 29.82, 0.0), (113.8, 28.67, 0.0), (115.3, 27.31, 0.0), (116.7, 25.78, 0.0), (117.8, 24.08, 0.0), (118.7, 22.23, 0.0), (119.4, 20.25, 0.0), (119.9, 18.17, 0.0), (120.0, 16.0, 0.0), (104.0, 20.25, 0.0), (103.4, 20.21, 0.0), (102.9, 20.1, 0.0), (102.3, 19.92, 0.0), (101.9, 19.67, 0.0), (101.4, 19.36, 0.0), (101.0, 19.01, 0.0), (100.6, 18.6, 0.0), (100.3, 18.15, 0.0), (100.1, 17.65, 0.0), (99.9, 17.13, 0.0), (99.79, 16.58, 0.0), (99.75, 16.0, 0.0), (99.79, 15.42, 0.0), (99.9, 14.87, 0.0), (100.1, 14.35, 0.0), (100.3, 13.85, 0.0), (100.6, 13.4, 0.0), (101.0, 12.99, 0.0), (101.4, 12.64, 0.0), (101.9, 12.33, 0.0), (102.3, 12.08, 0.0), (102.9, 11.9, 0.0), (103.4, 11.79, 0.0), (104.0, 11.75, 0.0), (104.6, 11.79, 0.0), (105.1, 11.9, 0.0), (105.7, 12.08, 0.0), (106.1, 12.33, 0.0), (106.6, 12.64, 0.0), (107.0, 12.99, 0.0), (107.4, 13.4, 0.0), (107.7, 13.85, 0.0), (107.9, 14.35, 0.0), (108.1, 14.87, 0.0), (108.2, 15.42, 0.0), (108.2, 16.0, 0.0), (108.2, 16.58, 0.0), (108.1, 17.13, 0.0), (107.9, 17.65, 0.0), (107.7, 18.15, 0.0), (107.4, 18.6, 0.0), (107.0, 19.01, 0.0), (106.6, 19.36, 0.0), (106.1, 19.67, 0.0), (105.7, 19.92, 0.0), (105.1, 20.1, 0.0), (104.6, 20.21, 0.0), (24.0, 19.5, 0.0), (23.53, 19.47, 0.0), (23.07, 19.37, 0.0), (22.64, 19.22, 0.0), (22.23, 19.02, 0.0), (21.86, 18.77, 0.0), (21.53, 18.47, 0.0), (21.23, 18.14, 0.0), (20.98, 17.77, 0.0), (20.78, 17.36, 0.0), (20.63, 16.93, 0.0), (20.53, 16.47, 0.0), (20.5, 16.0, 0.0), (20.53, 15.53, 0.0), (20.63, 15.07, 0.0), (20.78, 14.64, 0.0), (20.98, 14.23, 0.0), (21.23, 13.86, 0.0), (21.53, 13.53, 0.0), (21.86, 13.23, 0.0), (22.23, 12.98, 0.0), (22.64, 12.78, 0.0), (23.07, 12.63, 0.0), (23.53, 12.53, 0.0), (24.0, 12.5, 0.0), (24.47, 12.53, 0.0), (24.93, 12.63, 0.0), (25.36, 12.78, 0.0), (25.77, 12.98, 0.0), (26.14, 13.23, 0.0), (26.47, 13.53, 0.0), (26.77, 13.86, 0.0), (27.02, 14.23, 0.0), (27.22, 14.64, 0.0), (27.37, 15.07, 0.0), (27.47, 15.53, 0.0), (27.5, 16.0, 0.0), (27.47, 16.47, 0.0), (27.37, 16.93, 0.0), (27.22, 17.36, 0.0), (27.02, 17.77, 0.0), (26.77, 18.14, 0.0), (26.47, 18.47, 0.0), (26.14, 18.77, 0.0), (25.77, 19.02, 0.0), (25.36, 19.22, 0.0), (24.93, 19.37, 0.0), (24.47, 19.47, 0.0), (16.0, 17.4, 0.0), (15.81, 17.39, 0.0), (15.63, 17.35, 0.0), (15.46, 17.29, 0.0), (15.29, 17.21, 0.0), (15.14, 17.11, 0.0), (15.01, 16.99, 0.0), (14.89, 16.86, 0.0), (14.79, 16.71, 0.0), (14.71, 16.54, 0.0), (14.65, 16.37, 0.0), (14.61, 16.19, 0.0), (14.6, 16.0, 0.0), (14.61, 15.81, 0.0), (14.65, 15.63, 0.0), (14.71, 15.46, 0.0), (14.79, 15.29, 0.0), (14.89, 15.14, 0.0), (15.01, 15.01, 0.0), (15.14, 14.89, 0.0), (15.29, 14.79, 0.0), (15.46, 14.71, 0.0), (15.63, 14.65, 0.0), (15.81, 14.61, 0.0), (16.0, 14.6, 0.0), (16.19, 14.61, 0.0), (16.37, 14.65, 0.0), (16.54, 14.71, 0.0), (16.71, 14.79, 0.0), (16.86, 14.89, 0.0), (16.99, 15.01, 0.0), (17.11, 15.14, 0.0), (17.21, 15.29, 0.0), (17.29, 15.46, 0.0), (17.35, 15.63, 0.0), (17.39, 15.81, 0.0), (17.4, 16.0, 0.0), (17.39, 16.19, 0.0), (17.35, 16.37, 0.0), (17.29, 16.54, 0.0), (17.21, 16.71, 0.0), (17.11, 16.86, 0.0), (16.99, 16.99, 0.0), (16.86, 17.11, 0.0), (16.71, 17.21, 0.0), (16.54, 17.29, 0.0), (16.37, 17.35, 0.0), (16.19, 17.39, 0.0), (32.0, 17.4, 0.0), (31.81, 17.39, 0.0), (31.63, 17.35, 0.0), (31.46, 17.29, 0.0), (31.29, 17.21, 0.0), (31.14, 17.11, 0.0), (31.01, 16.99, 0.0), (30.89, 16.86, 0.0), (30.79, 16.71, 0.0), (30.71, 16.54, 0.0), (30.65, 16.37, 0.0), (30.61, 16.19, 0.0), (30.6, 16.0, 0.0), (30.61, 15.81, 0.0), (30.65, 15.63, 0.0), (30.71, 15.46, 0.0), (30.79, 15.29, 0.0), (30.89, 15.14, 0.0), (31.01, 15.01, 0.0), (31.14, 14.89, 0.0), (31.29, 14.79, 0.0), (31.46, 14.71, 0.0), (31.63, 14.65, 0.0), (31.81, 14.61, 0.0), (32.0, 14.6, 0.0), (32.19, 14.61, 0.0), (32.37, 14.65, 0.0), (32.54, 14.71, 0.0), (32.71, 14.79, 0.0), (32.86, 14.89, 0.0), (32.99, 15.01, 0.0), (33.11, 15.14, 0.0), (33.21, 15.29, 0.0), (33.29, 15.46, 0.0), (33.35, 15.63, 0.0), (33.39, 15.81, 0.0), (33.4, 16.0, 0.0), (33.39, 16.19, 0.0), (33.35, 16.37, 0.0), (33.29, 16.54, 0.0), (33.21, 16.71, 0.0), (33.11, 16.86, 0.0), (32.99, 16.99, 0.0), (32.86, 17.11, 0.0), (32.71, 17.21, 0.0), (32.54, 17.29, 0.0), (32.37, 17.35, 0.0), (32.19, 17.39, 0.0), (-104.0, 18.75, 0.0), (-104.4, 18.72, 0.0), (-104.7, 18.65, 0.0), (-105.1, 18.53, 0.0), (-105.4, 18.37, 0.0), (-105.7, 18.18, 0.0), (-105.9, 17.94, 0.0), (-106.2, 17.68, 0.0), (-106.4, 17.39, 0.0), (-106.5, 17.07, 0.0), (-106.7, 16.73, 0.0), (-106.7, 16.37, 0.0), (-106.8, 16.0, 0.0), (-106.7, 15.63, 0.0), (-106.7, 15.27, 0.0), (-106.5, 14.93, 0.0), (-106.4, 14.61, 0.0), (-106.2, 14.32, 0.0), (-105.9, 14.06, 0.0), (-105.7, 13.82, 0.0), (-105.4, 13.63, 0.0), (-105.1, 13.47, 0.0), (-104.7, 13.35, 0.0), (-104.4, 13.28, 0.0), (-104.0, 13.25, 0.0), (-103.6, 13.28, 0.0), (-103.3, 13.35, 0.0), (-102.9, 13.47, 0.0), (-102.6, 13.63, 0.0), (-102.3, 13.82, 0.0), (-102.1, 14.06, 0.0), (-101.8, 14.32, 0.0), (-101.6, 14.61, 0.0), (-101.5, 14.93, 0.0), (-101.3, 15.27, 0.0), (-101.3, 15.63, 0.0), (-101.2, 16.0, 0.0), (-101.3, 16.37, 0.0), (-101.3, 16.73, 0.0), (-101.5, 17.07, 0.0), (-101.6, 17.39, 0.0), (-101.8, 17.68, 0.0), (-102.1, 17.94, 0.0), (-102.3, 18.18, 0.0), (-102.6, 18.37, 0.0), (-102.9, 18.53, 0.0), (-103.3, 18.65, 0.0), (-103.6, 18.72, 0.0)], [], [(197, 196, 195, 194, 193, 192, 191, 190, 189, 188, 187, 186, 185, 184, 183, 182, 181, 180, 179, 178, 177, 176, 175, 174, 173, 172, 219, 218, 217, 38, 37, 36, 35, 118, 117, 116, 115, 114, 113, 112, 111, 110, 109, 108, 44, 43, 42, 201, 200, 199, 198), (39, 38, 217, 216, 215, 214, 213, 212, 211, 210, 209, 208, 207, 206, 205, 204, 203, 202, 201, 42, 41, 40), (128, 127, 126, 125, 124, 171, 170, 169, 168, 167, 166, 165, 164, 163, 162, 161, 160, 159, 158, 157, 156, 155, 154, 153, 152, 151, 150, 149, 148, 147, 146, 145, 144, 143, 142, 141, 140, 139, 138, 137, 136, 135, 134, 133, 132, 131, 130, 258, 257, 256, 255, 254, 253, 252, 251, 250, 249, 248, 247, 246, 245, 95, 94, 93, 92, 91, 90, 89, 88, 87, 86, 85, 84, 83, 82, 81, 80, 79, 78, 77, 76, 123, 122, 121, 120, 119, 118, 35, 34, 33, 32, 31, 30, 29, 28, 75, 74, 73, 72, 71, 70, 69, 68, 67, 66, 65, 64, 63, 62, 61, 60, 59, 58, 57, 56, 55, 54, 53, 52, 51, 50, 49, 48, 47, 46, 45, 44, 108, 107, 106, 105, 104, 103, 102, 101, 100, 99, 98, 97, 96, 1, 0, 27, 26, 25, 24, 23, 22, 21, 20, 19, 18, 17, 16, 15, 14, 13, 12, 11, 10, 9, 8, 7, 6, 5, 4, 3, 2, 226, 225, 224, 223, 222, 221, 220, 267, 266, 265, 264, 263, 262, 261, 260, 259, 129), (258, 130, 129, 259), (241, 240, 239, 238, 237, 236, 235, 234, 233, 232, 231, 230, 229, 228, 227, 226, 2, 1, 96, 95, 245, 244, 243, 242)])
_uv = me_sketch_003.uv_layers.new(name='UVMap')
_uv.uv.foreach_set('vector', [0.7378, 0.0, 0.7341, 0.0, 0.7303, 0.0, 0.7266, 0.0, 0.7228, 0.0, 0.7191, 0.0, 0.7154, 0.0, 0.7116, 0.0, 0.7079, 0.0, 0.7041, 0.0, 0.7004, 0.0, 0.6966, 0.0, 0.6929, 0.0, 0.6891, 0.0, 0.6854, 0.0, 0.6816, 0.0, 0.6779, 0.0, 0.6742, 0.0, 0.6704, 0.0, 0.6667, 0.0, 0.6629, 0.0, 0.6592, 0.0, 0.6554, 0.0, 0.6517, 0.0, 0.6479, 0.0, 0.6442, 0.0, 0.8202, 0.0, 0.8165, 0.0, 0.8127, 0.0, 0.1423, 0.0, 0.1386, 0.0, 0.1348, 0.0, 0.1311, 0.0, 0.4419, 0.0, 0.4382, 0.0, 0.4345, 0.0, 0.4307, 0.0, 0.427, 0.0, 0.4232, 0.0, 0.4195, 0.0, 0.4157, 0.0, 0.412, 0.0, 0.4082, 0.0, 0.4045, 0.0, 0.1648, 0.0, 0.161, 0.0, 0.1573, 0.0, 0.7528, 0.0, 0.7491, 0.0, 0.7453, 0.0, 0.7416, 0.0, 0.1461, 0.0, 0.1423, 0.0, 0.8127, 0.0, 0.809, 0.0, 0.8052, 0.0, 0.8015, 0.0, 0.7978, 0.0, 0.794, 0.0, 0.7903, 0.0, 0.7865, 0.0, 0.7828, 0.0, 0.779, 0.0, 0.7753, 0.0, 0.7715, 0.0, 0.7678, 0.0, 0.764, 0.0, 0.7603, 0.0, 0.7566, 0.0, 0.7528, 0.0, 0.1573, 0.0, 0.1536, 0.0, 0.1498, 0.0, 0.4794, 0.0, 0.4757, 0.0, 0.4719, 0.0, 0.4682, 0.0, 0.4644, 0.0, 0.6404, 0.0, 0.6367, 0.0, 0.633, 0.0, 0.6292, 0.0, 0.6255, 0.0, 0.6217, 0.0, 0.618, 0.0, 0.6142, 0.0, 0.6105, 0.0, 0.6067, 0.0, 0.603, 0.0, 0.5993, 0.0, 0.5955, 0.0, 0.5918, 0.0, 0.588, 0.0, 0.5843, 0.0, 0.5805, 0.0, 0.5768, 0.0, 0.573, 0.0, 0.5693, 0.0, 0.5655, 0.0, 0.5618, 0.0, 0.5581, 0.0, 0.5543, 0.0, 0.5506, 0.0, 0.5468, 0.0, 0.5431, 0.0, 0.5393, 0.0, 0.5356, 0.0, 0.5318, 0.0, 0.5281, 0.0, 0.5243, 0.0, 0.5206, 0.0, 0.5169, 0.0, 0.5131, 0.0, 0.5094, 0.0, 0.5056, 0.0, 0.5019, 0.0, 0.4981, 0.0, 0.4944, 0.0, 0.4906, 0.0, 0.4869, 0.0, 0.9663, 0.0, 0.9625, 0.0, 0.9588, 0.0, 0.9551, 0.0, 0.9513, 0.0, 0.9476, 0.0, 0.9438, 0.0, 0.9401, 0.0, 0.9363, 0.0, 0.9326, 0.0, 0.9288, 0.0, 0.9251, 0.0, 0.9213, 0.0, 0.9176, 0.0, 0.3558, 0.0, 0.3521, 0.0, 0.3483, 0.0, 0.3446, 0.0, 0.3408, 0.0, 0.3371, 0.0, 0.3333, 0.0, 0.3296, 0.0, 0.3258, 0.0, 0.3221, 0.0, 0.3184, 0.0, 0.3146, 0.0, 0.3109, 0.0, 0.3071, 0.0, 0.3034, 0.0, 0.2996, 0.0, 0.2959, 0.0, 0.2921, 0.0, 0.2884, 0.0, 0.2846, 0.0, 0.4607, 0.0, 0.4569, 0.0, 0.4532, 0.0, 0.4494, 0.0, 0.4457, 0.0, 0.4419, 0.0, 0.1311, 0.0, 0.1273, 0.0, 0.1236, 0.0, 0.1199, 0.0, 0.1161, 0.0, 0.1124, 0.0, 0.1086, 0.0, 0.1049, 0.0, 0.2809, 0.0, 0.2772, 0.0, 0.2734, 0.0, 0.2697, 0.0, 0.2659, 0.0, 0.2622, 0.0, 0.2584, 0.0, 0.2547, 0.0, 0.2509, 0.0, 0.2472, 0.0, 0.2434, 0.0, 0.2397, 0.0, 0.236, 0.0, 0.2322, 0.0, 0.2285, 0.0, 0.2247, 0.0, 0.221, 0.0, 0.2172, 0.0, 0.2135, 0.0, 0.2097, 0.0, 0.206, 0.0, 0.2022, 0.0, 0.1985, 0.0, 0.1948, 0.0, 0.191, 0.0, 0.1873, 0.0, 0.1835, 0.0, 0.1798, 0.0, 0.176, 0.0, 0.1723, 0.0, 0.1685, 0.0, 0.1648, 0.0, 0.4045, 0.0, 0.4007, 0.0, 0.397, 0.0, 0.3933, 0.0, 0.3895, 0.0, 0.3858, 0.0, 0.382, 0.0, 0.3783, 0.0, 0.3745, 0.0, 0.3708, 0.0, 0.367, 0.0, 0.3633, 0.0, 0.3596, 0.0, 0.003745, 0.0, 0.0, 0.0, 0.1011, 0.0, 0.09738, 0.0, 0.09363, 0.0, 0.08989, 0.0, 0.08614, 0.0, 0.0824, 0.0, 0.07865, 0.0, 0.07491, 0.0, 0.07116, 0.0, 0.06742, 0.0, 0.06367, 0.0, 0.05993, 0.0, 0.05618, 0.0, 0.05243, 0.0, 0.04869, 0.0, 0.04494, 0.0, 0.0412, 0.0, 0.03745, 0.0, 0.03371, 0.0, 0.02996, 0.0, 0.02622, 0.0, 0.02247, 0.0, 0.01873, 0.0, 0.01498, 0.0, 0.01124, 0.0, 0.007491, 0.0, 0.8464, 0.0, 0.8427, 0.0, 0.839, 0.0, 0.8352, 0.0, 0.8315, 0.0, 0.8277, 0.0, 0.824, 0.0, 1.0, 0.0, 0.9963, 0.0, 0.9925, 0.0, 0.9888, 0.0, 0.985, 0.0, 0.9813, 0.0, 0.9775, 0.0, 0.9738, 0.0, 0.97, 0.0, 0.4831, 0.0, 0.9663, 0.0, 0.4869, 0.0, 0.4831, 0.0, 0.97, 0.0, 0.9026, 0.0, 0.8989, 0.0, 0.8951, 0.0, 0.8914, 0.0, 0.8876, 0.0, 0.8839, 0.0, 0.8801, 0.0, 0.8764, 0.0, 0.8727, 0.0, 0.8689, 0.0, 0.8652, 0.0, 0.8614, 0.0, 0.8577, 0.0, 0.8539, 0.0, 0.8502, 0.0, 0.8464, 0.0, 0.007491, 0.0, 0.003745, 0.0, 0.3596, 0.0, 0.3558, 0.0, 0.9176, 0.0, 0.9139, 0.0, 0.9101, 0.0, 0.9064, 0.0])
me_sketch_003.update()

# ---- objects
ob_sketch = bpy.data.objects.new('Sketch', me_sketch)
ob_sketch_001 = bpy.data.objects.new('Sketch.001', me_sketch_002)
ob_sketch_002 = bpy.data.objects.new('Sketch.002', me_sketch_003)
ob_light = bpy.data.objects.new('Light', light_light)
ob_camera = bpy.data.objects.new('Camera', cam_camera)

# ---- transforms, parenting, visibility, modifiers, constraints
ob_sketch.location = (0.0, 0.0, 0.0)
_m = ob_sketch.modifiers.new('ソリッド化', 'SOLIDIFY')
_m.thickness = 6.0
ob_sketch_001.location = (0.0, 0.0, 0.0)
ob_sketch_001.rotation_euler = (1.571, -0.0, 0.0)
_m = ob_sketch_001.modifiers.new('ソリッド化', 'SOLIDIFY')
_m.thickness = 6.0
ob_sketch_002.location = (-0.005159, 48.01, 0.0)
ob_sketch_002.rotation_euler = (1.571, -0.0, 0.0)
_m = ob_sketch_002.modifiers.new('ソリッド化', 'SOLIDIFY')
_m.thickness = 6.0
_m.offset = 1.0
ob_light.location = (-4.0, -9.0, 59.0)
ob_light.rotation_euler = (0.6503, 0.05522, 1.866)
ob_light.lock_rotations_4d = False
ob_light.empty_display_type = 'ARROWS'
ob_light.color = (0.0, 0.0, 0.0, 0.0)
ob_light.lineart.crease_threshold = 0.0
ob_camera.location = (48.0, -17.0, 52.0)
ob_camera.rotation_euler = (1.109, 0.0, 0.8149)
ob_camera.lock_rotations_4d = False
ob_camera.empty_display_type = 'ARROWS'
ob_camera.color = (0.0, 0.0, 0.0, 0.0)
ob_camera.display_type = 'WIRE'
ob_camera.lineart.crease_threshold = 0.0

# ---- collection membership
scene.collection.objects.link(ob_sketch)
scene.collection.objects.link(ob_sketch_001)
scene.collection.objects.link(ob_sketch_002)
col_collection.objects.link(ob_light)
col_collection.objects.link(ob_camera)

# ---- scene / render settings (as saved in the file)
scene.camera = ob_camera
scene.frame_start = 1; scene.frame_end = 250; scene.frame_set(1)
scene.render.engine = 'BLENDER_EEVEE_NEXT'
scene.cycles.sampling_pattern = 'TABULATED_SOBOL'
scene.cycles.use_light_tree = False
scene.view_settings.view_transform = 'Filmic'
scene.unit_settings.scale_length = 0.001
bpy.context.view_layer.update()
